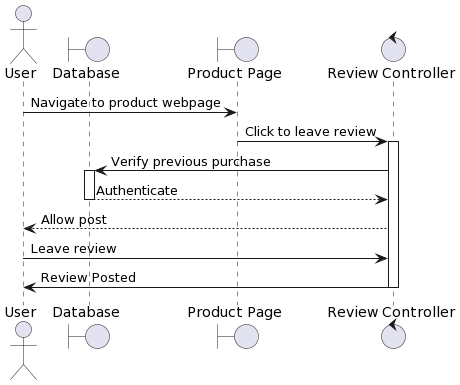

The diagram above was rendered by PlantUML. Its source (embedded in the PNG):
@startuml
actor User

boundary "Database" as db
boundary "Product Page" as prod_page
control "Review Controller" as review

User -> prod_page: Navigate to product webpage
prod_page -> review: Click to leave review
activate review
review -> db: Verify previous purchase
activate db
db --> review: Authenticate
deactivate db
review --> User: Allow post
User -> review: Leave review
review -> User: Review Posted
deactivate review
@enduml